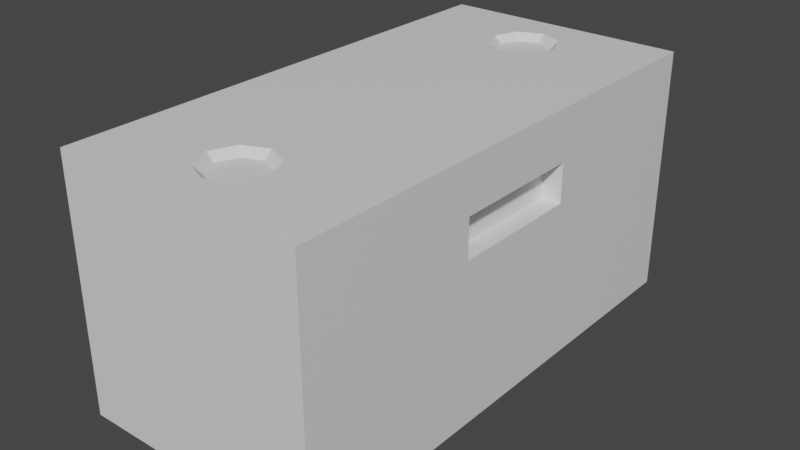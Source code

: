 # Source: Tabel.blend  (saved by Blender 2.82.7; exported with 4.5.12 LTS)
import bpy
from mathutils import Matrix  # noqa: F401  (used for matrix-valued properties, if any)

bpy.ops.wm.read_factory_settings(use_empty=True)
scene = bpy.context.scene
scene.name = 'Scene'

# ---- collections
col_collection = bpy.data.collections.new('Collection'); scene.collection.children.link(col_collection)

# ---- materials (node trees are filled in below, after node groups)
mat_material = bpy.data.materials.new('Material')
mat_material.alpha_threshold = 0.0
mat_material.use_transparent_shadow = False
mat_material.line_color = (0.0, 0.0, 0.0, 1.0)

# ---- material node trees
mat_material.use_nodes = True; mat_material.node_tree.nodes.clear()
_N = mat_material.node_tree.nodes; _L = mat_material.node_tree.links
n0 = _N.new('ShaderNodeOutputMaterial'); n0.name = 'Material Output'; n0.location = (300, 300)
n1 = _N.new('ShaderNodeBsdfPrincipled'); n1.name = 'Principled BSDF'; n1.location = (10, 300)
n1.distribution = 'GGX'
n1.subsurface_method = 'BURLEY'
n1.inputs[2].default_value = 0.4
n1.inputs[3].default_value = 1.45
n1.inputs[27].default_value = (0.0, 0.0, 0.0, 1.0)
n1.inputs[28].default_value = 1.0
_L.new(n1.outputs[0], n0.inputs[0])
n0.is_active_output = True

# ---- world
world_world = bpy.data.worlds.new('World'); scene.world = world_world
world_world.use_nodes = True; world_world.node_tree.nodes.clear()
_N = world_world.node_tree.nodes; _L = world_world.node_tree.links
n0 = _N.new('ShaderNodeOutputWorld'); n0.name = 'World Output'; n0.location = (300, 300)
n1 = _N.new('ShaderNodeBackground'); n1.name = 'Background'; n1.location = (10, 300)
n1.inputs[0].default_value = (0.05088, 0.05088, 0.05088, 1.0)
_L.new(n1.outputs[0], n0.inputs[0])
n0.is_active_output = True
world_world.color = (0.05088, 0.05088, 0.05088)
world_world.use_sun_shadow = False
world_world.sun_shadow_jitter_overblur = 0.0

# ---- meshes
me_cube = bpy.data.meshes.new('Cube')
me_cube.from_pydata([(1.0, 2.027, 1.0), (1.0, 2.027, -1.0), (-1.0, 2.027, 1.0), (-1.0, 2.027, -1.0), (-1.0, 0.0, -1.0), (1.0, 0.0, 1.0), (-1.0, 0.0, 1.0), (1.0, 0.0, -1.0), (-1.0, 1.013, 1.0), (1.0, 1.013, -1.0), (-1.0, 1.013, -1.0), (1.0, 1.013, 1.0), (0.0, 2.027, -1.0), (0.0, 2.027, 1.0), (0.0, 0.0, -1.0), (0.0, 0.0, 1.0), (0.1926, 1.691, 1.0), (0.0, 1.013, -1.0), (-0.1926, 1.691, 1.0), (0.1926, 1.301, 1.0), (-0.1926, 1.301, 1.0), (-0.2738, 1.496, 1.0), (0.2738, 1.496, 1.0), (0.0, 1.773, 1.0), (0.0, 1.218, 1.0), (0.1499, 1.648, 0.9411), (-0.1499, 1.648, 0.9411), (0.1499, 1.344, 0.9411), (-0.1499, 1.344, 0.9411), (-0.213, 1.496, 0.9411), (0.213, 1.496, 0.9411), (0.0, 1.712, 0.9411), (0.0, 1.28, 0.9411), (0.0, 1.496, 0.9411), (1.0, 2.027, 0.5957), (1.0, 2.027, 0.2833), (-1.0, 2.027, 0.5957), (-1.0, 2.027, 0.2833), (1.0, 0.0, 0.5957), (1.0, 0.0, 0.2833), (-1.0, 0.0, 0.5957), (-1.0, 0.0, 0.2833), (1.0, 0.5342, 0.5957), (1.0, 0.5342, 0.2833), (-1.0, 1.013, 0.5957), (-1.0, 1.013, 0.2833), (0.0, 2.027, 0.5957), (0.0, 2.027, 0.2833), (0.8465, 0.0, 0.5957), (0.8465, 0.0, 0.2833), (0.8465, 0.5342, 0.5957), (0.8465, 0.5342, 0.2833)], [], [(44, 8, 2, 36), (46, 13, 0, 34), (42, 11, 5, 38), (17, 9, 7, 14), (15, 5, 19, 24), (11, 0, 16, 22), (12, 1, 9, 17), (34, 0, 11, 42), (40, 6, 8, 44), (3, 12, 17, 10), (0, 13, 23, 16), (5, 11, 22, 19), (10, 17, 14, 4), (36, 2, 13, 46), (2, 8, 21, 18), (6, 15, 24, 20), (8, 6, 20, 21), (13, 2, 18, 23), (21, 20, 28, 29), (19, 22, 30, 27), (18, 21, 29, 26), (20, 24, 32, 28), (22, 16, 25, 30), (24, 19, 27, 32), (16, 23, 31, 25), (23, 18, 26, 31), (31, 26, 33), (29, 28, 33), (26, 29, 33), (27, 30, 33), (28, 32, 33), (30, 25, 33), (32, 27, 33), (25, 31, 33), (3, 37, 47, 12), (37, 36, 46, 47), (4, 41, 45, 10), (41, 40, 44, 45), (1, 35, 43, 9), (35, 34, 42, 43), (9, 43, 39, 7), (42, 38, 48, 50), (12, 47, 35, 1), (47, 46, 34, 35), (10, 45, 37, 3), (45, 44, 36, 37), (39, 43, 51, 49), (43, 42, 50, 51), (50, 48, 49, 51)])
_uv = me_cube.uv_layers.new(name='UVMap')
_uv.uv.foreach_set('vector', [0.5417, 0.1875, 0.625, 0.1875, 0.625, 0.25, 0.5417, 0.25, 0.5417, 0.375, 0.625, 0.375, 0.625, 0.5, 0.5417, 0.5, 0.5417, 0.5625, 0.625, 0.5625, 0.625, 0.625, 0.5417, 0.625, 0.25, 0.5625, 0.375, 0.5625, 0.375, 0.625, 0.25, 0.625, 0.0, 0.0, 0.0, 0.0, 0.0, 0.0, 0.0, 0.0, 0.625, 0.5625, 0.625, 0.5, 0.625, 0.5, 0.625, 0.5625, 0.25, 0.5, 0.375, 0.5, 0.375, 0.5625, 0.25, 0.5625, 0.5417, 0.5, 0.625, 0.5, 0.625, 0.5625, 0.5417, 0.5625, 0.5417, 0.125, 0.625, 0.125, 0.625, 0.1875, 0.5417, 0.1875, 0.125, 0.5, 0.25, 0.5, 0.25, 0.5625, 0.125, 0.5625, 0.625, 0.5, 0.625, 0.375, 0.625, 0.375, 0.625, 0.5, 0.625, 0.625, 0.625, 0.5625, 0.625, 0.5625, 0.625, 0.625, 0.125, 0.5625, 0.25, 0.5625, 0.25, 0.625, 0.125, 0.625, 0.5417, 0.25, 0.625, 0.25, 0.625, 0.375, 0.5417, 0.375, 0.625, 0.25, 0.625, 0.1875, 0.625, 0.1875, 0.625, 0.25, 0.0, 0.0, 0.0, 0.0, 0.0, 0.0, 0.0, 0.0, 0.625, 0.1875, 0.625, 0.125, 0.625, 0.125, 0.625, 0.1875, 0.625, 0.375, 0.625, 0.25, 0.625, 0.25, 0.625, 0.375, 0.625, 0.1875, 0.625, 0.125, 0.625, 0.125, 0.625, 0.1875, 0.625, 0.625, 0.625, 0.5625, 0.625, 0.5625, 0.625, 0.625, 0.625, 0.25, 0.625, 0.1875, 0.625, 0.1875, 0.625, 0.25, 0.0, 0.0, 0.0, 0.0, 0.0, 0.0, 0.0, 0.0, 0.625, 0.5625, 0.625, 0.5, 0.625, 0.5, 0.625, 0.5625, 0.0, 0.0, 0.0, 0.0, 0.0, 0.0, 0.0, 0.0, 0.625, 0.5, 0.625, 0.375, 0.625, 0.375, 0.625, 0.5, 0.625, 0.375, 0.625, 0.25, 0.625, 0.25, 0.625, 0.375, 0.625, 0.375, 0.625, 0.25, 0.625, 0.375, 0.625, 0.1875, 0.625, 0.125, 0.625, 0.1875, 0.625, 0.25, 0.625, 0.1875, 0.625, 0.25, 0.625, 0.625, 0.625, 0.5625, 0.625, 0.625, 0.0, 0.0, 0.0, 0.0, 0.0, 0.0, 0.625, 0.5625, 0.625, 0.5, 0.625, 0.5625, 0.0, 0.0, 0.0, 0.0, 0.0, 0.0, 0.625, 0.5, 0.625, 0.375, 0.625, 0.5, 0.375, 0.25, 0.4583, 0.25, 0.4583, 0.375, 0.375, 0.375, 0.4583, 0.25, 0.5417, 0.25, 0.5417, 0.375, 0.4583, 0.375, 0.375, 0.125, 0.4583, 0.125, 0.4583, 0.1875, 0.375, 0.1875, 0.4583, 0.125, 0.5417, 0.125, 0.5417, 0.1875, 0.4583, 0.1875, 0.375, 0.5, 0.4583, 0.5, 0.4583, 0.5625, 0.375, 0.5625, 0.4583, 0.5, 0.5417, 0.5, 0.5417, 0.5625, 0.4583, 0.5625, 0.375, 0.5625, 0.4583, 0.5625, 0.4583, 0.625, 0.375, 0.625, 0.5417, 0.5625, 0.5417, 0.625, 0.5417, 0.625, 0.5417, 0.5625, 0.375, 0.375, 0.4583, 0.375, 0.4583, 0.5, 0.375, 0.5, 0.4583, 0.375, 0.5417, 0.375, 0.5417, 0.5, 0.4583, 0.5, 0.375, 0.1875, 0.4583, 0.1875, 0.4583, 0.25, 0.375, 0.25, 0.4583, 0.1875, 0.5417, 0.1875, 0.5417, 0.25, 0.4583, 0.25, 0.4583, 0.625, 0.4583, 0.5625, 0.4583, 0.5625, 0.4583, 0.625, 0.4583, 0.5625, 0.5417, 0.5625, 0.5417, 0.5625, 0.4583, 0.5625, 0.5417, 0.5625, 0.5417, 0.625, 0.4583, 0.625, 0.4583, 0.5625])
me_cube.materials.append(mat_material)
me_cube.use_remesh_preserve_volume = False
me_cube.use_remesh_preserve_attributes = False
me_cube.use_mirror_vertex_groups = False
me_cube.update()

# ---- objects
ob_cube = bpy.data.objects.new('Cube', me_cube)

# ---- transforms, parenting, visibility, modifiers, constraints
ob_cube.location = (0.0, 0.0, 0.0)
ob_cube.lock_rotations_4d = False
ob_cube.empty_display_type = 'ARROWS'
ob_cube.lineart.crease_threshold = 0.0
_m = ob_cube.modifiers.new('Mirror', 'MIRROR')
_m.use_axis = (False, True, False)

# ---- collection membership
col_collection.objects.link(ob_cube)

# ---- scene / render settings (as saved in the file)
scene.frame_start = 1; scene.frame_end = 250; scene.frame_set(1)
scene.render.engine = 'BLENDER_EEVEE_NEXT'
scene.cycles.use_denoising = False
scene.cycles.samples = 128
scene.cycles.sampling_pattern = 'TABULATED_SOBOL'
scene.cycles.use_adaptive_sampling = False
scene.cycles.use_light_tree = False
scene.view_settings.view_transform = 'Filmic'
bpy.context.view_layer.update()

# ---- added for rendering (the .blend has no active camera and no usable light): camera, sun
cam_auto = bpy.data.cameras.new('AutoCamera')
cam_auto.lens = 50.0
cam_auto.sensor_width = 36.0
cam_auto.clip_end = 1000.0
ob_auto_camera = bpy.data.objects.new('AutoCamera', cam_auto)
scene.collection.objects.link(ob_auto_camera)
ob_auto_camera.location = (4.57317, -5.48781, 3.65854)
ob_auto_camera.rotation_euler = (1.09748, -7.21219e-08, 0.694738)
scene.camera = ob_auto_camera
light_auto_sun = bpy.data.lights.new('AutoSun', 'SUN')
light_auto_sun.energy = 3.0
light_auto_sun.angle = 0.0523599
ob_auto_sun = bpy.data.objects.new('AutoSun', light_auto_sun)
scene.collection.objects.link(ob_auto_sun)
ob_auto_sun.rotation_euler = (0.872665, 0.174533, 0.523599)
bpy.context.view_layer.update()
